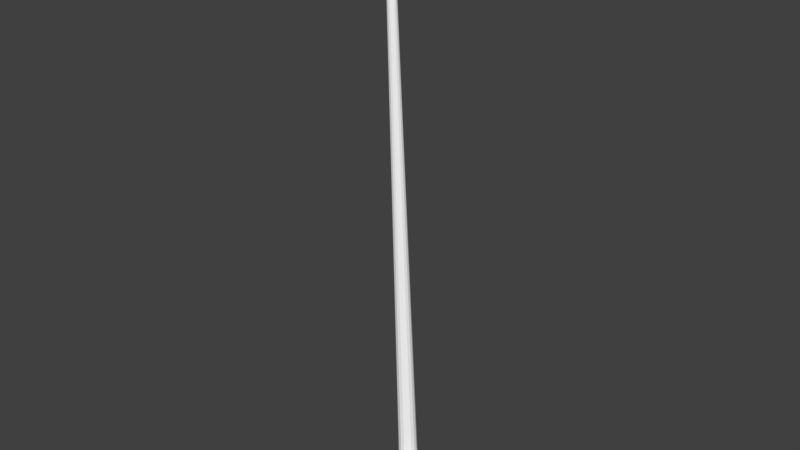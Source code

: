 # Source: v_rapier.blend  (saved by Blender 2.78.0; exported with 4.5.12 LTS)
import bpy
from mathutils import Matrix  # noqa: F401  (used for matrix-valued properties, if any)

bpy.ops.wm.read_factory_settings(use_empty=True)
scene = bpy.context.scene
scene.name = 'Scene'

# ---- collections
col_collection_1 = bpy.data.collections.new('Collection 1'); scene.collection.children.link(col_collection_1)

# ---- world
world_world = bpy.data.worlds.new('World'); scene.world = world_world
world_world.color = (0.05088, 0.05088, 0.05088)
world_world.use_sun_shadow = False
world_world.sun_shadow_jitter_overblur = 0.0
world_world.cycles.sampling_method = 'NONE'
world_world.cycles.sample_map_resolution = 256

# ---- meshes
me_cylinder = bpy.data.meshes.new('Cylinder')
me_cylinder.from_pydata([(0.0, 0.1972, -0.02462), (7.127e-10, 1.572, -0.01358), (0.009421, 0.1972, -0.02274), (0.005197, 1.572, -0.01255), (0.01741, 0.1972, -0.01741), (0.009603, 1.572, -0.009603), (0.02274, 0.1972, -0.00942), (0.01255, 1.572, -0.005197), (0.02462, 0.1972, 3.551e-08), (0.01358, 1.572, -3.391e-08), (0.02274, 0.1972, 0.009421), (0.01255, 1.572, 0.005197), (0.01741, 0.1972, 0.01741), (0.009603, 1.572, 0.009603), (0.009421, 0.1972, 0.02274), (0.005197, 1.572, 0.01255), (3.717e-09, 0.1972, 0.02462), (2.763e-09, 1.572, 0.01358), (-0.009421, 0.1972, 0.02274), (-0.005197, 1.572, 0.01255), (-0.01741, 0.1972, 0.01741), (-0.009603, 1.572, 0.009603), (-0.02274, 0.1972, 0.009421), (-0.01255, 1.572, 0.005197), (-0.02462, 0.1972, 3.414e-08), (-0.01358, 1.572, -3.466e-08), (-0.02274, 0.1972, -0.00942), (-0.01255, 1.572, -0.005197), (-0.01741, 0.1972, -0.01741), (-0.009603, 1.572, -0.009603), (-0.009421, 0.1972, -0.02274), (-0.005197, 1.572, -0.01255), (-2.468e-09, 0.1972, -0.06819), (0.02609, 0.1972, -0.063), (0.04822, 0.1972, -0.04822), (0.063, 0.1972, -0.02609), (0.06819, 0.1972, 3.818e-08), (0.063, 0.1972, 0.02609), (0.04822, 0.1972, 0.04822), (0.02609, 0.1972, 0.063), (7.828e-09, 0.1972, 0.06819), (-0.02609, 0.1972, 0.063), (-0.04822, 0.1972, 0.04822), (-0.063, 0.1972, 0.02609), (-0.06819, 0.1972, 3.439e-08), (-0.063, 0.1972, -0.02609), (-0.04822, 0.1972, -0.04822), (-0.02609, 0.1972, -0.063), (8.793e-10, 1.605, -0.011), (0.00421, 1.605, -0.01016), (0.007778, 1.605, -0.007778), (0.01016, 1.605, -0.00421), (0.011, 1.605, -3.416e-08), (0.01016, 1.605, 0.00421), (0.007778, 1.605, 0.007778), (0.00421, 1.605, 0.01016), (2.54e-09, 1.605, 0.011), (-0.00421, 1.605, 0.01016), (-0.007778, 1.605, 0.007778), (-0.01016, 1.605, 0.00421), (-0.011, 1.605, -3.477e-08), (-0.01016, 1.605, -0.00421), (-0.007778, 1.605, -0.007778), (-0.00421, 1.605, -0.01016), (-2.468e-09, 0.1798, -0.06819), (0.02609, 0.1798, -0.063), (0.04822, 0.1798, -0.04822), (0.063, 0.1798, -0.02609), (0.06819, 0.1798, 3.818e-08), (0.063, 0.1798, 0.02609), (0.04822, 0.1798, 0.04822), (0.02609, 0.1798, 0.063), (7.828e-09, 0.1798, 0.06819), (-0.02609, 0.1798, 0.063), (-0.04822, 0.1798, 0.04822), (-0.063, 0.1798, 0.02609), (-0.06819, 0.1798, 3.439e-08), (-0.063, 0.1798, -0.02609), (-0.04822, 0.1798, -0.04822), (-0.02609, 0.1798, -0.063), (-1.736e-09, 0.1722, -0.03964), (0.01517, 0.1722, -0.03662), (0.02803, 0.1722, -0.02803), (0.03662, 0.1722, -0.01517), (0.03964, 0.1722, 3.741e-08), (0.03662, 0.1722, 0.01517), (0.02803, 0.1722, 0.02803), (0.01517, 0.1722, 0.03662), (4.249e-09, 0.1722, 0.03964), (-0.01517, 0.1722, 0.03662), (-0.02803, 0.1722, 0.02803), (-0.03662, 0.1722, 0.01517), (-0.03964, 0.1722, 3.521e-08), (-0.03662, 0.1722, -0.01517), (-0.02803, 0.1722, -0.02803), (-0.01517, 0.1722, -0.03662), (-8.68e-10, 0.1722, -0.0289), (0.01106, 0.1722, -0.0267), (0.02043, 0.1722, -0.02043), (0.0267, 0.1722, -0.01106), (0.0289, 0.1722, 3.71e-08), (0.0267, 0.1722, 0.01106), (0.02043, 0.1722, 0.02043), (0.01106, 0.1722, 0.0267), (3.495e-09, 0.1722, 0.0289), (-0.01106, 0.1722, 0.0267), (-0.02043, 0.1722, 0.02043), (-0.0267, 0.1722, 0.01106), (-0.0289, 0.1722, 3.549e-08), (-0.0267, 0.1722, -0.01106), (-0.02043, 0.1722, -0.02043), (-0.01106, 0.1722, -0.0267), (-8.68e-10, 0.01098, -0.0289), (0.01106, 0.01098, -0.0267), (0.02043, 0.01098, -0.02043), (0.0267, 0.01098, -0.01106), (0.0289, 0.01098, 3.71e-08), (0.0267, 0.01098, 0.01106), (0.02043, 0.01098, 0.02043), (0.01106, 0.01098, 0.0267), (3.495e-09, 0.01098, 0.0289), (-0.01106, 0.01098, 0.0267), (-0.02043, 0.01098, 0.02043), (-0.0267, 0.01098, 0.01106), (-0.0289, 0.01098, 3.549e-08), (-0.0267, 0.01098, -0.01106), (-0.02043, 0.01098, -0.02043), (-0.01106, 0.01098, -0.0267), (-3.007e-11, -2.313e-05, -0.02068), (0.007914, -2.313e-05, -0.01911), (0.01462, -2.313e-05, -0.01462), (0.01911, -2.313e-05, -0.007914), (0.02068, -2.313e-05, 3.723e-08), (0.01911, -2.313e-05, 0.007914), (0.01462, -2.313e-05, 0.01462), (0.007914, -2.313e-05, 0.01911), (3.092e-09, -2.313e-05, 0.02068), (-0.007914, -2.313e-05, 0.01911), (-0.01462, -2.313e-05, 0.01462), (-0.01911, -2.313e-05, 0.007914), (-0.02068, -2.313e-05, 3.608e-08), (-0.01911, -2.313e-05, -0.007914), (-0.01462, -2.313e-05, -0.01462), (-0.007914, -2.313e-05, -0.01911), (0.02609, 0.08431, 0.063), (7.828e-09, 0.08431, 0.06819), (-0.02609, 0.08431, 0.063), (0.02367, 0.05105, 0.05191), (7.672e-09, 0.05105, 0.0571), (-0.02367, 0.05105, 0.05191), (0.01873, 0.01224, 0.02073), (7.326e-09, 0.01224, 0.02592), (-0.01873, 0.01224, 0.02073), (-0.0241, 0.1798, 0.05295), (6.126e-09, 0.1798, 0.05775), (6.337e-09, 0.08604, 0.05775), (-0.02405, 0.08597, 0.05296), (0.0241, 0.1798, 0.05295), (0.02405, 0.08597, 0.05296), (6.028e-09, 0.05618, 0.04783), (-0.02166, 0.05601, 0.04299), (0.02166, 0.05601, 0.04299), (5.621e-09, 0.01885, 0.01786), (-0.01682, 0.01862, 0.01294), (0.01682, 0.01862, 0.01294)], [], [(0, 1, 3, 2), (2, 3, 5, 4), (4, 5, 7, 6), (6, 7, 9, 8), (8, 9, 11, 10), (10, 11, 13, 12), (12, 13, 15, 14), (14, 15, 17, 16), (16, 17, 19, 18), (18, 19, 21, 20), (20, 21, 23, 22), (22, 23, 25, 24), (24, 25, 27, 26), (26, 27, 29, 28), (5, 3, 49, 50), (30, 31, 1, 0), (28, 29, 31, 30), (10, 12, 38, 37), (16, 18, 41, 40), (22, 24, 44, 43), (6, 8, 36, 35), (28, 30, 47, 46), (12, 14, 39, 38), (18, 20, 42, 41), (2, 4, 34, 33), (24, 26, 45, 44), (8, 10, 37, 36), (30, 0, 32, 47), (0, 2, 33, 32), (14, 16, 40, 39), (20, 22, 43, 42), (4, 6, 35, 34), (26, 28, 46, 45), (49, 48, 63, 62, 61, 60, 59, 58, 57, 56, 55, 54, 53, 52, 51, 50), (27, 25, 60, 61), (11, 9, 52, 53), (1, 31, 63, 48), (3, 1, 48, 49), (17, 15, 55, 56), (23, 21, 58, 59), (7, 5, 50, 51), (29, 27, 61, 62), (13, 11, 53, 54), (19, 17, 56, 57), (25, 23, 59, 60), (9, 7, 51, 52), (31, 29, 62, 63), (15, 13, 54, 55), (21, 19, 57, 58), (33, 34, 66, 65), (44, 45, 77, 76), (42, 43, 75, 74), (40, 41, 73, 72), (38, 39, 71, 70), (36, 37, 69, 68), (47, 32, 64, 79), (34, 35, 67, 66), (45, 46, 78, 77), (32, 33, 65, 64), (43, 44, 76, 75), (41, 42, 74, 73), (39, 40, 72, 71), (37, 38, 70, 69), (35, 36, 68, 67), (46, 47, 79, 78), (67, 68, 84, 83), (78, 79, 95, 94), (65, 66, 82, 81), (76, 77, 93, 92), (74, 75, 91, 90), (72, 73, 89, 88), (70, 71, 87, 86), (68, 69, 85, 84), (79, 64, 80, 95), (66, 67, 83, 82), (77, 78, 94, 93), (64, 65, 81, 80), (75, 76, 92, 91), (73, 74, 90, 89), (71, 72, 88, 87), (69, 70, 86, 85), (84, 85, 101, 100), (95, 80, 96, 111), (82, 83, 99, 98), (93, 94, 110, 109), (80, 81, 97, 96), (91, 92, 108, 107), (89, 90, 106, 105), (87, 88, 104, 103), (85, 86, 102, 101), (83, 84, 100, 99), (94, 95, 111, 110), (81, 82, 98, 97), (92, 93, 109, 108), (90, 91, 107, 106), (88, 89, 105, 104), (86, 87, 103, 102), (101, 102, 118, 117), (99, 100, 116, 115), (110, 111, 127, 126), (97, 98, 114, 113), (108, 109, 125, 124), (106, 107, 123, 122), (104, 105, 121, 120), (102, 103, 119, 118), (100, 101, 117, 116), (111, 96, 112, 127), (98, 99, 115, 114), (109, 110, 126, 125), (96, 97, 113, 112), (107, 108, 124, 123), (105, 106, 122, 121), (103, 104, 120, 119), (118, 119, 135, 134), (116, 117, 133, 132), (127, 112, 128, 143), (114, 115, 131, 130), (125, 126, 142, 141), (112, 113, 129, 128), (123, 124, 140, 139), (121, 122, 138, 137), (119, 120, 136, 135), (117, 118, 134, 133), (115, 116, 132, 131), (126, 127, 143, 142), (113, 114, 130, 129), (124, 125, 141, 140), (122, 123, 139, 138), (120, 121, 137, 136), (128, 129, 130, 131, 132, 133, 134, 135, 136, 137, 138, 139, 140, 141, 142, 143), (73, 146, 145, 72), (72, 145, 144, 71), (145, 146, 149, 148), (144, 145, 148, 147), (148, 149, 152, 151), (147, 148, 151, 150), (153, 154, 155, 156), (154, 157, 158, 155), (155, 159, 160, 156), (158, 161, 159, 155), (159, 162, 163, 160), (161, 164, 162, 159), (150, 151, 162, 164), (147, 150, 164, 161), (152, 149, 160, 163), (151, 152, 163, 162), (144, 147, 161, 158), (149, 146, 156, 160), (71, 144, 158, 157), (72, 71, 157, 154), (146, 73, 153, 156), (73, 72, 154, 153)])
_uv = me_cylinder.uv_layers.new(name='UVMap')
_uv.uv.foreach_set('vector', [0.0002788, 0.6932, 0.8783, 0.6931, 0.8783, 0.6992, 0.0002788, 0.6993, 0.0002788, 0.6993, 0.8783, 0.6992, 0.8783, 0.7166, 0.0002788, 0.7167, 0.0002788, 0.7167, 0.8783, 0.7166, 0.8783, 0.7427, 0.0002788, 0.7427, 0.0002788, 0.7427, 0.8783, 0.7427, 0.8783, 0.7734, 0.0002788, 0.7734, 0.0002788, 0.7734, 0.8783, 0.7734, 0.8783, 0.8041, 0.0002788, 0.8041, 0.0002788, 0.8041, 0.8783, 0.8041, 0.8783, 0.8302, 0.0002788, 0.8301, 0.0002788, 0.8301, 0.8783, 0.8302, 0.8783, 0.8476, 0.0002788, 0.8475, 0.0002788, 0.8475, 0.8783, 0.8476, 0.8783, 0.8537, 0.0002788, 0.8536, 0.0002788, 0.8536, 0.8783, 0.8537, 0.8783, 0.8476, 0.0002788, 0.8475, 0.0002788, 0.8475, 0.8783, 0.8476, 0.8783, 0.8302, 0.0002788, 0.8301, 0.0002788, 0.8301, 0.8783, 0.8302, 0.8783, 0.8041, 0.0002788, 0.8041, 0.0002788, 0.8041, 0.8783, 0.8041, 0.8783, 0.7734, 0.0002788, 0.7734, 0.0002788, 0.7734, 0.8783, 0.7734, 0.8783, 0.7427, 0.0002788, 0.7427, 0.0002788, 0.7427, 0.8783, 0.7427, 0.8783, 0.7166, 0.0002788, 0.7167, 0.8783, 0.7166, 0.8783, 0.6992, 0.8954, 0.7133, 0.8954, 0.7274, 0.0002788, 0.6993, 0.8783, 0.6992, 0.8783, 0.6931, 0.0002788, 0.6932, 0.0002788, 0.7167, 0.8783, 0.7166, 0.8783, 0.6992, 0.0002788, 0.6993, 0.6412, 0.5146, 0.6286, 0.5335, 0.7016, 0.6065, 0.7366, 0.5541, 0.5874, 0.5506, 0.5651, 0.5461, 0.5256, 0.6415, 0.5874, 0.6538, 0.5335, 0.5146, 0.5291, 0.4923, 0.4259, 0.4923, 0.4382, 0.5541, 0.6412, 0.47, 0.6457, 0.4923, 0.7489, 0.4923, 0.7366, 0.4305, 0.5462, 0.451, 0.5651, 0.4384, 0.5256, 0.3431, 0.4732, 0.3781, 0.6286, 0.5335, 0.6097, 0.5461, 0.6492, 0.6415, 0.7016, 0.6065, 0.5651, 0.5461, 0.5462, 0.5335, 0.4732, 0.6065, 0.5256, 0.6415, 0.6097, 0.4384, 0.6286, 0.451, 0.7016, 0.3781, 0.6492, 0.3431, 0.5291, 0.4923, 0.5335, 0.47, 0.4382, 0.4305, 0.4259, 0.4923, 0.6457, 0.4923, 0.6412, 0.5146, 0.7366, 0.5541, 0.7489, 0.4923, 0.5651, 0.4384, 0.5874, 0.434, 0.5874, 0.3308, 0.5256, 0.3431, 0.5874, 0.434, 0.6097, 0.4384, 0.6492, 0.3431, 0.5874, 0.3308, 0.6097, 0.5461, 0.5874, 0.5506, 0.5874, 0.6538, 0.6492, 0.6415, 0.5462, 0.5335, 0.5335, 0.5146, 0.4382, 0.5541, 0.4732, 0.6065, 0.6286, 0.451, 0.6412, 0.47, 0.7366, 0.4305, 0.7016, 0.3781, 0.5335, 0.47, 0.5462, 0.451, 0.4732, 0.3781, 0.4382, 0.4305, 0.9194, 0.7681, 0.9194, 0.7676, 0.9194, 0.7681, 0.9194, 0.7694, 0.9194, 0.7715, 0.9194, 0.7739, 0.9194, 0.7763, 0.9194, 0.7784, 0.9194, 0.7797, 0.9194, 0.7802, 0.9194, 0.7797, 0.9194, 0.7784, 0.9194, 0.7763, 0.9194, 0.7739, 0.9194, 0.7715, 0.9194, 0.7694, 0.8783, 0.7427, 0.8783, 0.7734, 0.8954, 0.7734, 0.8954, 0.7485, 0.8783, 0.8041, 0.8783, 0.7734, 0.8954, 0.7734, 0.8954, 0.7983, 0.8783, 0.6931, 0.8783, 0.6992, 0.8954, 0.7133, 0.8954, 0.7084, 0.8783, 0.6992, 0.8783, 0.6931, 0.8954, 0.7084, 0.8954, 0.7133, 0.8783, 0.8537, 0.8783, 0.8476, 0.8954, 0.8335, 0.8954, 0.8385, 0.8783, 0.8041, 0.8783, 0.8302, 0.8954, 0.8194, 0.8954, 0.7983, 0.8783, 0.7427, 0.8783, 0.7166, 0.8954, 0.7274, 0.8954, 0.7485, 0.8783, 0.7166, 0.8783, 0.7427, 0.8954, 0.7485, 0.8954, 0.7274, 0.8783, 0.8302, 0.8783, 0.8041, 0.8954, 0.7983, 0.8954, 0.8194, 0.8783, 0.8476, 0.8783, 0.8537, 0.8954, 0.8385, 0.8954, 0.8335, 0.8783, 0.7734, 0.8783, 0.8041, 0.8954, 0.7983, 0.8954, 0.7734, 0.8783, 0.7734, 0.8783, 0.7427, 0.8954, 0.7485, 0.8954, 0.7734, 0.8783, 0.6992, 0.8783, 0.7166, 0.8954, 0.7274, 0.8954, 0.7133, 0.8783, 0.8476, 0.8783, 0.8302, 0.8954, 0.8194, 0.8954, 0.8335, 0.8783, 0.8302, 0.8783, 0.8476, 0.8954, 0.8335, 0.8954, 0.8194, 0.2071, 0.6537, 0.184, 0.6537, 0.184, 0.5967, 0.2071, 0.5967, 0.1087, 0.6537, 0.1494, 0.6537, 0.1494, 0.5967, 0.1087, 0.5967, 0.03338, 0.6537, 0.06793, 0.6537, 0.06793, 0.5967, 0.03338, 0.5967, 0.2835, 0.6442, 0.2405, 0.6442, 0.2405, 0.6153, 0.2835, 0.6153, 0.03338, 0.6537, 0.0103, 0.6537, 0.0103, 0.5967, 0.03338, 0.5967, 0.1087, 0.6537, 0.06793, 0.6537, 0.06793, 0.5967, 0.1087, 0.5967, 0.2071, 0.6537, 0.2152, 0.6537, 0.2152, 0.5967, 0.2071, 0.5967, 0.184, 0.6537, 0.1494, 0.6537, 0.1494, 0.5967, 0.184, 0.5967, 0.1494, 0.6537, 0.184, 0.6537, 0.184, 0.5967, 0.1494, 0.5967, 0.2152, 0.6537, 0.2071, 0.6537, 0.2071, 0.5967, 0.2152, 0.5967, 0.06793, 0.6537, 0.1087, 0.6537, 0.1087, 0.5967, 0.06793, 0.5967, 0.0103, 0.6537, 0.03338, 0.6537, 0.03338, 0.5967, 0.0103, 0.5967, 0.3265, 0.6442, 0.2835, 0.6442, 0.2835, 0.6153, 0.3265, 0.6153, 0.06793, 0.6537, 0.03338, 0.6537, 0.03338, 0.5967, 0.06793, 0.5967, 0.1494, 0.6537, 0.1087, 0.6537, 0.1087, 0.5967, 0.1494, 0.5967, 0.184, 0.6537, 0.2071, 0.6537, 0.2071, 0.5967, 0.184, 0.5967, 0.1493, 0.6351, 0.1085, 0.6351, 0.1085, 0.623, 0.1493, 0.623, 0.184, 0.6351, 0.2071, 0.6351, 0.207, 0.623, 0.1839, 0.623, 0.2071, 0.6351, 0.184, 0.6351, 0.1839, 0.623, 0.207, 0.623, 0.1085, 0.6351, 0.1493, 0.6351, 0.1493, 0.623, 0.1085, 0.623, 0.03295, 0.6351, 0.0676, 0.6351, 0.06766, 0.623, 0.03306, 0.623, 0.001674, 0.6351, 0.009802, 0.6351, 0.009949, 0.623, 0.001833, 0.623, 0.03295, 0.6351, 0.009802, 0.6351, 0.009949, 0.623, 0.03306, 0.623, 0.1085, 0.6351, 0.0676, 0.6351, 0.06766, 0.623, 0.1085, 0.623, 0.2071, 0.6351, 0.2152, 0.6351, 0.2151, 0.623, 0.207, 0.623, 0.184, 0.6351, 0.1493, 0.6351, 0.1493, 0.623, 0.1839, 0.623, 0.1493, 0.6351, 0.184, 0.6351, 0.1839, 0.623, 0.1493, 0.623, 0.2152, 0.6351, 0.2071, 0.6351, 0.207, 0.623, 0.2151, 0.623, 0.0676, 0.6351, 0.1085, 0.6351, 0.1085, 0.623, 0.06766, 0.623, 0.009802, 0.6351, 0.03295, 0.6351, 0.03306, 0.623, 0.009949, 0.623, 0.009802, 0.6351, 0.001674, 0.6351, 0.001833, 0.623, 0.009949, 0.623, 0.0676, 0.6351, 0.03295, 0.6351, 0.03306, 0.623, 0.06766, 0.623, 0.1089, 0.6312, 0.06769, 0.6312, 0.07886, 0.6312, 0.1089, 0.6312, 0.2084, 0.6312, 0.2166, 0.6312, 0.1874, 0.6312, 0.1815, 0.6312, 0.1851, 0.6312, 0.1501, 0.6312, 0.139, 0.6312, 0.1644, 0.6312, 0.1501, 0.6312, 0.1851, 0.6312, 0.1644, 0.6312, 0.139, 0.6312, 0.2166, 0.6312, 0.2084, 0.6312, 0.1815, 0.6312, 0.1874, 0.6312, 0.06769, 0.6312, 0.1089, 0.6312, 0.1089, 0.6312, 0.07886, 0.6312, 0.009401, 0.6312, 0.03275, 0.6312, 0.05339, 0.6312, 0.03637, 0.6312, 0.009401, 0.6312, 0.001202, 0.6312, 0.03039, 0.6312, 0.03637, 0.6312, 0.06769, 0.6312, 0.03275, 0.6312, 0.05339, 0.6312, 0.07886, 0.6312, 0.1501, 0.6312, 0.1089, 0.6312, 0.1089, 0.6312, 0.139, 0.6312, 0.1851, 0.6312, 0.2084, 0.6312, 0.1815, 0.6312, 0.1644, 0.6312, 0.2084, 0.6312, 0.1851, 0.6312, 0.1644, 0.6312, 0.1815, 0.6312, 0.1089, 0.6312, 0.1501, 0.6312, 0.139, 0.6312, 0.1089, 0.6312, 0.03275, 0.6312, 0.06769, 0.6312, 0.07886, 0.6312, 0.05339, 0.6312, 0.001202, 0.6312, 0.009401, 0.6312, 0.03637, 0.6312, 0.03039, 0.6312, 0.03275, 0.6312, 0.009401, 0.6312, 0.03637, 0.6312, 0.05339, 0.6312, 0.07043, 0.5945, 0.03639, 0.5945, 0.03639, 0.3504, 0.07043, 0.3504, 0.1507, 0.5945, 0.1106, 0.5945, 0.1106, 0.3504, 0.1507, 0.3504, 0.1848, 0.5945, 0.2075, 0.5945, 0.2075, 0.3504, 0.1848, 0.3504, 0.2075, 0.5945, 0.1848, 0.5945, 0.1848, 0.3504, 0.2075, 0.3504, 0.1106, 0.5945, 0.1507, 0.5945, 0.1507, 0.3504, 0.1106, 0.3504, 0.03639, 0.5945, 0.07043, 0.5945, 0.07043, 0.3504, 0.03639, 0.3504, 0.005655, 0.5945, 0.01364, 0.5945, 0.01364, 0.3504, 0.005655, 0.3504, 0.03639, 0.5945, 0.01364, 0.5945, 0.01364, 0.3504, 0.03639, 0.3504, 0.1106, 0.5945, 0.07043, 0.5945, 0.07043, 0.3504, 0.1106, 0.3504, 0.2075, 0.5945, 0.2155, 0.5945, 0.2155, 0.3504, 0.2075, 0.3504, 0.1848, 0.5945, 0.1507, 0.5945, 0.1507, 0.3504, 0.1848, 0.3504, 0.1507, 0.5945, 0.1848, 0.5945, 0.1848, 0.3504, 0.1507, 0.3504, 0.2155, 0.5945, 0.2075, 0.5945, 0.2075, 0.3504, 0.2155, 0.3504, 0.07043, 0.5945, 0.1106, 0.5945, 0.1106, 0.3504, 0.07043, 0.3504, 0.01364, 0.5945, 0.03639, 0.5945, 0.03639, 0.3504, 0.01364, 0.3504, 0.01364, 0.5945, 0.005655, 0.5945, 0.005655, 0.3504, 0.01364, 0.3504, 0.03639, 0.3504, 0.01364, 0.3504, 0.04121, 0.3338, 0.05749, 0.3338, 0.1106, 0.3504, 0.07043, 0.3504, 0.08185, 0.3338, 0.1106, 0.3338, 0.2075, 0.3504, 0.2155, 0.3504, 0.1857, 0.3338, 0.18, 0.3338, 0.1848, 0.3504, 0.1507, 0.3504, 0.1393, 0.3338, 0.1637, 0.3338, 0.1507, 0.3504, 0.1848, 0.3504, 0.1637, 0.3338, 0.1393, 0.3338, 0.2155, 0.3504, 0.2075, 0.3504, 0.18, 0.3338, 0.1857, 0.3338, 0.07043, 0.3504, 0.1106, 0.3504, 0.1106, 0.3338, 0.08185, 0.3338, 0.01364, 0.3504, 0.03639, 0.3504, 0.05749, 0.3338, 0.04121, 0.3338, 0.01364, 0.3504, 0.005655, 0.3504, 0.03549, 0.3338, 0.04121, 0.3338, 0.07043, 0.3504, 0.03639, 0.3504, 0.05749, 0.3338, 0.08185, 0.3338, 0.1507, 0.3504, 0.1106, 0.3504, 0.1106, 0.3338, 0.1393, 0.3338, 0.1848, 0.3504, 0.2075, 0.3504, 0.18, 0.3338, 0.1637, 0.3338, 0.2075, 0.3504, 0.1848, 0.3504, 0.1637, 0.3338, 0.18, 0.3338, 0.1106, 0.3504, 0.1507, 0.3504, 0.1393, 0.3338, 0.1106, 0.3338, 0.03639, 0.3504, 0.07043, 0.3504, 0.08185, 0.3338, 0.05749, 0.3338, 0.005655, 0.3504, 0.01364, 0.3504, 0.04121, 0.3338, 0.03549, 0.3338, 0.368, 0.5008, 0.3768, 0.5026, 0.3843, 0.5076, 0.3893, 0.515, 0.391, 0.5238, 0.3893, 0.5326, 0.3843, 0.5401, 0.3768, 0.5451, 0.368, 0.5468, 0.3592, 0.5451, 0.3518, 0.5401, 0.3468, 0.5326, 0.345, 0.5238, 0.3468, 0.515, 0.3518, 0.5076, 0.3592, 0.5026, 0.2407, 0.6153, 0.2407, 0.4589, 0.2835, 0.4589, 0.2835, 0.6153, 0.2835, 0.6153, 0.2835, 0.4589, 0.3262, 0.4589, 0.3262, 0.6153, 0.2835, 0.4589, 0.2407, 0.4589, 0.2447, 0.4044, 0.2835, 0.4044, 0.3262, 0.4589, 0.2835, 0.4589, 0.2835, 0.4044, 0.3222, 0.4044, 0.2835, 0.4044, 0.2447, 0.4044, 0.2528, 0.3409, 0.2835, 0.3409, 0.3222, 0.4044, 0.2835, 0.4044, 0.2835, 0.3409, 0.3141, 0.3409, 0.3308, 0.6153, 0.368, 0.6153, 0.368, 0.4617, 0.3309, 0.4616, 0.368, 0.6153, 0.4051, 0.6153, 0.405, 0.4616, 0.368, 0.4617, 0.368, 0.4617, 0.368, 0.4128, 0.3346, 0.4126, 0.3309, 0.4616, 0.405, 0.4616, 0.4014, 0.4126, 0.368, 0.4128, 0.368, 0.4617, 0.368, 0.4128, 0.368, 0.3517, 0.342, 0.3513, 0.3346, 0.4126, 0.4014, 0.4126, 0.3939, 0.3513, 0.368, 0.3517, 0.368, 0.4128, 0.08008, 0.9289, 0.08008, 0.9312, 0.08303, 0.9276, 0.08293, 0.9254, 0.1277, 0.9798, 0.1176, 0.9717, 0.1193, 0.9696, 0.129, 0.9775, 0.1176, 0.9717, 0.1277, 0.9798, 0.129, 0.9775, 0.1193, 0.9696, 0.08008, 0.9312, 0.08008, 0.9289, 0.08293, 0.9254, 0.08303, 0.9276, 0.1364, 0.9827, 0.1277, 0.9798, 0.129, 0.9775, 0.1369, 0.9801, 0.1277, 0.9798, 0.1364, 0.9827, 0.1369, 0.9801, 0.129, 0.9775, 0.1614, 0.9827, 0.1364, 0.9827, 0.1369, 0.9801, 0.1614, 0.9801, 0.1549, 0.9501, 0.1549, 0.9478, 0.1549, 0.9433, 0.1549, 0.9455, 0.1364, 0.9827, 0.1614, 0.9827, 0.1614, 0.9801, 0.1369, 0.9801, 0.1549, 0.9478, 0.1549, 0.9501, 0.1549, 0.9455, 0.1549, 0.9433])
me_cylinder.use_remesh_preserve_volume = False
me_cylinder.use_remesh_preserve_attributes = False
me_cylinder.use_mirror_vertex_groups = False
me_cylinder.update()

# ---- objects
ob_cylinder = bpy.data.objects.new('Cylinder', me_cylinder)

# ---- transforms, parenting, visibility, modifiers, constraints
ob_cylinder.location = (0.6651, 0.0, 0.0)
ob_cylinder.rotation_euler = (1.827, -0.451, -1.345)
ob_cylinder.lineart.crease_threshold = 0.0

# ---- collection membership
col_collection_1.objects.link(ob_cylinder)

# ---- scene / render settings (as saved in the file)
scene.frame_start = 1; scene.frame_end = 2; scene.frame_set(1)
scene.render.engine = 'BLENDER_EEVEE_NEXT'
scene.render.resolution_percentage = 50
scene.render.dither_intensity = 0.0
scene.cycles.use_denoising = False
scene.cycles.samples = 10
scene.cycles.sampling_pattern = 'TABULATED_SOBOL'
scene.cycles.light_sampling_threshold = 0.0
scene.cycles.use_adaptive_sampling = False
scene.cycles.use_light_tree = False
scene.cycles.blur_glossy = 0.0
scene.cycles.pixel_filter_type = 'GAUSSIAN'
scene.cycles.sample_clamp_indirect = 0.0
scene.view_settings.view_transform = 'Standard'
bpy.context.view_layer.update()

# ---- added for rendering (the .blend has no active camera and no usable light): camera, sun
cam_auto = bpy.data.cameras.new('AutoCamera')
cam_auto.lens = 50.0
cam_auto.sensor_width = 36.0
cam_auto.clip_end = 1000.0
ob_auto_camera = bpy.data.objects.new('AutoCamera', cam_auto)
scene.collection.objects.link(ob_auto_camera)
ob_auto_camera.location = (2.0568, -1.71447, 2.03108)
ob_auto_camera.rotation_euler = (1.09748, -7.21219e-08, 0.694738)
scene.camera = ob_auto_camera
light_auto_sun = bpy.data.lights.new('AutoSun', 'SUN')
light_auto_sun.energy = 3.0
light_auto_sun.angle = 0.0523599
ob_auto_sun = bpy.data.objects.new('AutoSun', light_auto_sun)
scene.collection.objects.link(ob_auto_sun)
ob_auto_sun.rotation_euler = (0.872665, 0.174533, 0.523599)
bpy.context.view_layer.update()
